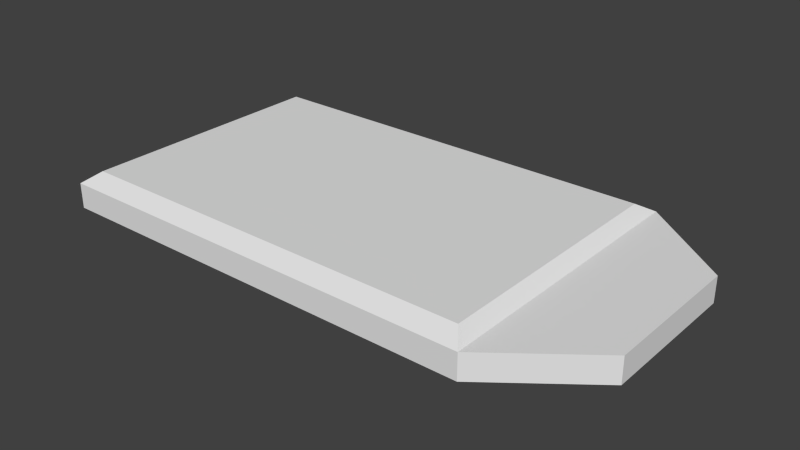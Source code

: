 # Source: access_card.blend  (saved by Blender 2.77.0; exported with 4.5.12 LTS)
import bpy
from mathutils import Matrix  # noqa: F401  (used for matrix-valued properties, if any)

bpy.ops.wm.read_factory_settings(use_empty=True)
scene = bpy.context.scene
scene.name = 'Scene'

# ---- collections
col_collection_1 = bpy.data.collections.new('Collection 1'); scene.collection.children.link(col_collection_1)

# ---- world
world_world = bpy.data.worlds.new('World'); scene.world = world_world
world_world.color = (0.05088, 0.05088, 0.05088)
world_world.use_sun_shadow = False
world_world.sun_shadow_jitter_overblur = 0.0
world_world.cycles.sampling_method = 'NONE'
world_world.cycles.sample_map_resolution = 256

# ---- meshes
me_cube_001 = bpy.data.meshes.new('Cube.001')
me_cube_001.from_pydata([(-0.1317, -0.07352, -0.00124), (-0.1317, 0.07352, -0.00124), (0.1386, 0.03724, -0.00124), (0.1386, -0.03724, -0.00124), (-0.1317, -0.07352, 0.01159), (-0.1317, 0.07352, 0.01159), (0.1386, 0.03724, 0.01159), (0.1386, -0.03724, 0.01159), (0.0916, 0.07352, 0.01159), (0.0916, 0.07352, -0.00124), (0.0916, -0.07352, 0.01159), (0.0916, -0.07352, -0.00124), (0.08513, 0.07352, -0.00124), (-0.1252, 0.07352, -0.00124), (0.08513, -0.07352, 0.01159), (-0.1252, -0.07352, 0.01159), (-0.1252, 0.07352, 0.01159), (0.08513, 0.07352, 0.01159), (-0.1252, -0.07352, -0.00124), (0.08513, -0.07352, -0.00124), (-0.1317, -0.06485, 0.01159), (-0.1317, 0.06485, 0.01159), (-0.1317, 0.06485, -0.00124), (-0.1317, -0.06485, -0.00124), (0.0916, 0.06485, -0.00124), (0.0916, -0.06485, -0.00124), (0.0916, 0.06485, 0.01159), (0.0916, -0.06485, 0.01159), (0.08513, 0.06485, 0.01669), (0.08513, -0.06485, 0.01669), (-0.1252, 0.06485, 0.01669), (-0.1252, -0.06485, 0.01669), (-0.1252, 0.06485, -0.007033), (-0.1252, -0.06485, -0.007033), (0.08513, 0.06485, -0.007033), (0.08513, -0.06485, -0.007033)], [], [(21, 5, 1, 22), (8, 6, 2, 9), (24, 34, 9), (15, 4, 0, 18), (14, 10, 29), (30, 16, 5), (17, 8, 9, 12), (7, 10, 11, 3), (34, 12, 9), (19, 35, 11), (10, 14, 19, 11), (14, 15, 18, 19), (8, 17, 28), (28, 17, 16, 30), (5, 16, 13, 1), (16, 17, 12, 13), (1, 13, 32), (32, 13, 12, 34), (4, 20, 23, 0), (20, 21, 22, 23), (25, 24, 2, 3), (6, 7, 3, 2), (7, 6, 26, 27), (26, 8, 28), (31, 20, 4), (31, 30, 21, 20), (35, 25, 11), (35, 34, 24, 25), (21, 30, 5), (11, 25, 3), (10, 27, 29), (27, 26, 28, 29), (14, 29, 31, 15), (29, 28, 30, 31), (0, 23, 33), (23, 22, 32, 33), (18, 33, 35, 19), (33, 32, 34, 35), (15, 31, 4), (6, 8, 26), (7, 27, 10), (24, 9, 2), (18, 0, 33), (22, 1, 32)])
_uv = me_cube_001.uv_layers.new(name='UVMap')
_uv.uv.foreach_set('vector', [0.4688, 0.1877, 0.4417, 0.1877, 0.4417, 0.1409, 0.4688, 0.1409, 0.1917, 0.06891, 0.02641, 0.06891, 0.02641, 0.02376, 0.1917, 0.02376, 0.5779, 0.3574, 0.5779, 0.3752, 0.5539, 0.3574, 0.0417, 0.1342, 0.01863, 0.1342, 0.01863, 0.0885, 0.0417, 0.0885, 0.03808, 0.3744, 0.03808, 0.3568, 0.0621, 0.3744, 0.4214, 0.9516, 0.4454, 0.9516, 0.4454, 0.9853, 0.2144, 0.06891, 0.1917, 0.06891, 0.1917, 0.02376, 0.2144, 0.02376, 0.9819, 0.1342, 0.8145, 0.1342, 0.8145, 0.0885, 0.9819, 0.0885, 0.5779, 0.3752, 0.5539, 0.3752, 0.5539, 0.3574, 0.9617, 0.3752, 0.9377, 0.3752, 0.9617, 0.3574, 0.8145, 0.1342, 0.7914, 0.1342, 0.7914, 0.0885, 0.8145, 0.0885, 0.7914, 0.1342, 0.0417, 0.1342, 0.0417, 0.0885, 0.7914, 0.0885, 0.4454, 0.3568, 0.4454, 0.3744, 0.4214, 0.3744, 0.4214, 0.3744, 0.4454, 0.3744, 0.4454, 0.9516, 0.4214, 0.9516, 0.9771, 0.06891, 0.9543, 0.06891, 0.9543, 0.02376, 0.9771, 0.02376, 0.9543, 0.06891, 0.2144, 0.06891, 0.2144, 0.02376, 0.9543, 0.02376, 0.5539, 0.972, 0.5539, 0.9543, 0.5779, 0.9543, 0.5779, 0.9543, 0.5539, 0.9543, 0.5539, 0.3752, 0.5779, 0.3752, 0.9782, 0.1877, 0.954, 0.1877, 0.954, 0.1409, 0.9782, 0.1409, 0.954, 0.1877, 0.4688, 0.1877, 0.4688, 0.1409, 0.954, 0.1409, 0.9377, 0.3574, 0.5779, 0.3574, 0.6566, 0.229, 0.863, 0.229, 0.1248, 0.1877, 0.3966, 0.1877, 0.3966, 0.1409, 0.1248, 0.1409, 0.1386, 0.2286, 0.3449, 0.2286, 0.4214, 0.3568, 0.0621, 0.3568, 0.4214, 0.3568, 0.4454, 0.3568, 0.4214, 0.3744, 0.0621, 0.9516, 0.0621, 0.9853, 0.03808, 0.9853, 0.0621, 0.9516, 0.4214, 0.9516, 0.4214, 0.9853, 0.0621, 0.9853, 0.9377, 0.3752, 0.9377, 0.3574, 0.9617, 0.3574, 0.9377, 0.3752, 0.5779, 0.3752, 0.5779, 0.3574, 0.9377, 0.3574, 0.4214, 0.9853, 0.4214, 0.9516, 0.4454, 0.9853, 0.9617, 0.3574, 0.9377, 0.3574, 0.863, 0.229, 0.03808, 0.3568, 0.0621, 0.3568, 0.0621, 0.3744, 0.0621, 0.3568, 0.4214, 0.3568, 0.4214, 0.3744, 0.0621, 0.3744, 0.03808, 0.3744, 0.0621, 0.3744, 0.0621, 0.9516, 0.03808, 0.9516, 0.0621, 0.3744, 0.4214, 0.3744, 0.4214, 0.9516, 0.0621, 0.9516, 0.9617, 0.972, 0.9377, 0.972, 0.9377, 0.9543, 0.9377, 0.972, 0.5779, 0.972, 0.5779, 0.9543, 0.9377, 0.9543, 0.9617, 0.9543, 0.9377, 0.9543, 0.9377, 0.3752, 0.9617, 0.3752, 0.9377, 0.9543, 0.5779, 0.9543, 0.5779, 0.3752, 0.9377, 0.3752, 0.03808, 0.9516, 0.0621, 0.9516, 0.03808, 0.9853, 0.3449, 0.2286, 0.4454, 0.3568, 0.4214, 0.3568, 0.1386, 0.2286, 0.0621, 0.3568, 0.03808, 0.3568, 0.5779, 0.3574, 0.5539, 0.3574, 0.6566, 0.229, 0.9617, 0.9543, 0.9617, 0.972, 0.9377, 0.9543, 0.5779, 0.972, 0.5539, 0.972, 0.5779, 0.9543])
me_cube_001.use_remesh_preserve_volume = False
me_cube_001.use_remesh_preserve_attributes = False
me_cube_001.use_mirror_vertex_groups = False
me_cube_001.update()

# ---- objects
ob_cube = bpy.data.objects.new('Cube', me_cube_001)

# ---- transforms, parenting, visibility, modifiers, constraints
ob_cube.location = (0.0, 0.0, 0.0)
ob_cube.lineart.crease_threshold = 0.0

# ---- collection membership
col_collection_1.objects.link(ob_cube)

# ---- scene / render settings (as saved in the file)
scene.frame_start = 1; scene.frame_end = 1; scene.frame_set(1)
scene.render.engine = 'BLENDER_EEVEE_NEXT'
scene.render.resolution_percentage = 50
scene.render.dither_intensity = 0.0
scene.cycles.use_denoising = False
scene.cycles.samples = 10
scene.cycles.sampling_pattern = 'TABULATED_SOBOL'
scene.cycles.light_sampling_threshold = 0.0
scene.cycles.use_adaptive_sampling = False
scene.cycles.use_light_tree = False
scene.cycles.blur_glossy = 0.0
scene.cycles.pixel_filter_type = 'GAUSSIAN'
scene.cycles.sample_clamp_indirect = 0.0
scene.view_settings.view_transform = 'Standard'
bpy.context.view_layer.update()

# ---- added for rendering (the .blend has no active camera and no usable light): camera, sun
cam_auto = bpy.data.cameras.new('AutoCamera')
cam_auto.lens = 50.0
cam_auto.sensor_width = 36.0
cam_auto.clip_end = 1000.0
ob_auto_camera = bpy.data.objects.new('AutoCamera', cam_auto)
scene.collection.objects.link(ob_auto_camera)
ob_auto_camera.location = (0.288944, -0.342578, 0.233216)
ob_auto_camera.rotation_euler = (1.09748, -7.21219e-08, 0.694738)
scene.camera = ob_auto_camera
light_auto_sun = bpy.data.lights.new('AutoSun', 'SUN')
light_auto_sun.energy = 3.0
light_auto_sun.angle = 0.0523599
ob_auto_sun = bpy.data.objects.new('AutoSun', light_auto_sun)
scene.collection.objects.link(ob_auto_sun)
ob_auto_sun.rotation_euler = (0.872665, 0.174533, 0.523599)
bpy.context.view_layer.update()
